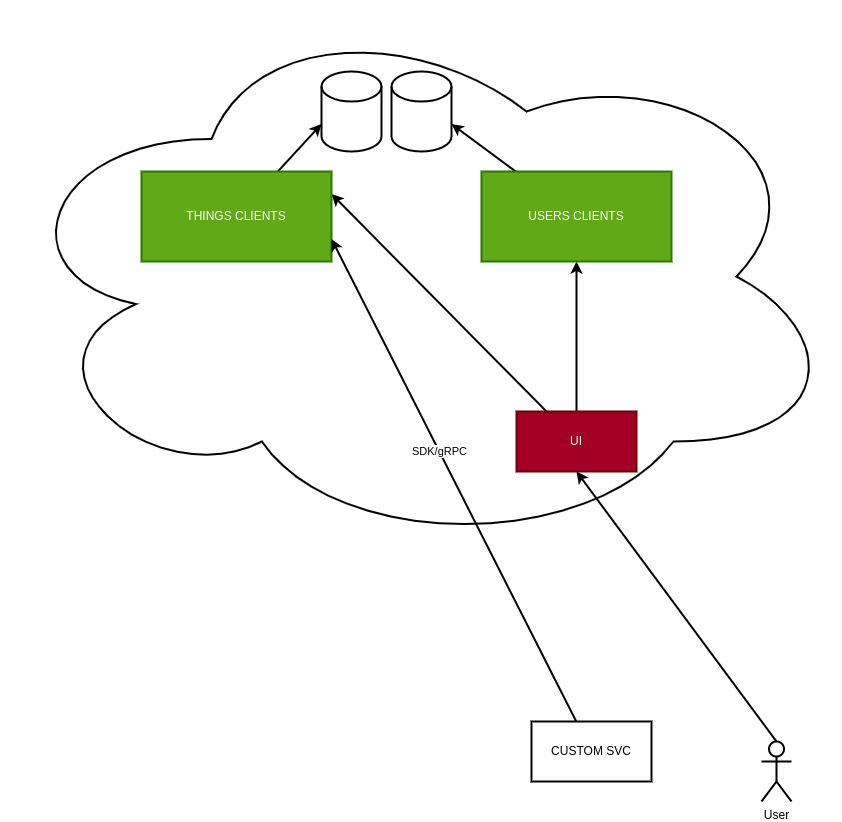

The diagram above was exported from draw.io. Its source (the exported page's mxGraphModel, read from the mxfile embedded in the PNG):
<mxGraphModel dx="1086" dy="866" grid="1" gridSize="10" guides="1" tooltips="1" connect="1" arrows="1" fold="1" page="1" pageScale="1" pageWidth="850" pageHeight="1100" background="#ffffff" math="0" shadow="0">
  <root>
    <mxCell id="0" />
    <mxCell id="1" parent="0" />
    <mxCell id="2" value="" style="ellipse;shape=cloud;whiteSpace=wrap;html=1;fillColor=#FFFFFF;strokeWidth=2;" parent="1" vertex="1">
      <mxGeometry x="10" y="10" width="840" height="550" as="geometry" />
    </mxCell>
    <mxCell id="22" style="edgeStyle=none;html=1;entryX=0.5;entryY=1;entryDx=0;entryDy=0;strokeWidth=2;" parent="1" source="30" target="11" edge="1">
      <mxGeometry relative="1" as="geometry" />
    </mxCell>
    <mxCell id="23" style="edgeStyle=none;html=1;exitX=0.25;exitY=0;exitDx=0;exitDy=0;entryX=1;entryY=0.25;entryDx=0;entryDy=0;strokeWidth=2;" parent="1" source="30" target="10" edge="1">
      <mxGeometry relative="1" as="geometry" />
    </mxCell>
    <mxCell id="31" style="edgeStyle=none;html=1;exitX=0.5;exitY=0;exitDx=0;exitDy=0;exitPerimeter=0;entryX=0.5;entryY=1;entryDx=0;entryDy=0;strokeWidth=2;" parent="1" source="6" target="30" edge="1">
      <mxGeometry relative="1" as="geometry" />
    </mxCell>
    <mxCell id="6" value="User" style="shape=umlActor;verticalLabelPosition=bottom;verticalAlign=top;html=1;outlineConnect=0;strokeWidth=2;" parent="1" vertex="1">
      <mxGeometry x="770" y="750" width="30" height="60" as="geometry" />
    </mxCell>
    <mxCell id="15" style="edgeStyle=none;html=1;entryX=0;entryY=0;entryDx=0;entryDy=52.5;entryPerimeter=0;strokeWidth=2;" parent="1" source="10" target="13" edge="1">
      <mxGeometry relative="1" as="geometry" />
    </mxCell>
    <mxCell id="10" value="THINGS CLIENTS" style="rounded=0;whiteSpace=wrap;html=1;fillColor=#60a917;fontColor=#ffffff;strokeColor=#2D7600;strokeWidth=2;" parent="1" vertex="1">
      <mxGeometry x="150" y="180" width="190" height="90" as="geometry" />
    </mxCell>
    <mxCell id="16" style="edgeStyle=none;html=1;entryX=1;entryY=0;entryDx=0;entryDy=52.5;entryPerimeter=0;strokeWidth=2;" parent="1" source="11" target="14" edge="1">
      <mxGeometry relative="1" as="geometry" />
    </mxCell>
    <mxCell id="11" value="USERS CLIENTS" style="rounded=0;whiteSpace=wrap;html=1;fillColor=#60a917;fontColor=#ffffff;strokeColor=#2D7600;strokeWidth=2;" parent="1" vertex="1">
      <mxGeometry x="490" y="180" width="190" height="90" as="geometry" />
    </mxCell>
    <mxCell id="13" value="" style="shape=cylinder3;whiteSpace=wrap;html=1;boundedLbl=1;backgroundOutline=1;size=15;strokeWidth=2;" parent="1" vertex="1">
      <mxGeometry x="330" y="80" width="60" height="80" as="geometry" />
    </mxCell>
    <mxCell id="14" value="" style="shape=cylinder3;whiteSpace=wrap;html=1;boundedLbl=1;backgroundOutline=1;size=15;strokeWidth=2;" parent="1" vertex="1">
      <mxGeometry x="400" y="80" width="60" height="80" as="geometry" />
    </mxCell>
    <mxCell id="28" style="edgeStyle=none;html=1;entryX=1;entryY=0.75;entryDx=0;entryDy=0;strokeWidth=2;" parent="1" source="26" target="10" edge="1">
      <mxGeometry relative="1" as="geometry" />
    </mxCell>
    <mxCell id="29" value="SDK/gRPC" style="edgeLabel;html=1;align=center;verticalAlign=middle;resizable=0;points=[];" parent="28" vertex="1" connectable="0">
      <mxGeometry x="0.1193" relative="1" as="geometry">
        <mxPoint as="offset" />
      </mxGeometry>
    </mxCell>
    <mxCell id="26" value="CUSTOM SVC" style="rounded=0;whiteSpace=wrap;html=1;strokeWidth=2;" parent="1" vertex="1">
      <mxGeometry x="540" y="730" width="120" height="60" as="geometry" />
    </mxCell>
    <mxCell id="30" value="UI" style="rounded=0;whiteSpace=wrap;html=1;fillColor=#a20025;fontColor=#ffffff;strokeColor=#6F0000;strokeWidth=2;" parent="1" vertex="1">
      <mxGeometry x="525" y="420" width="120" height="60" as="geometry" />
    </mxCell>
  </root>
</mxGraphModel>